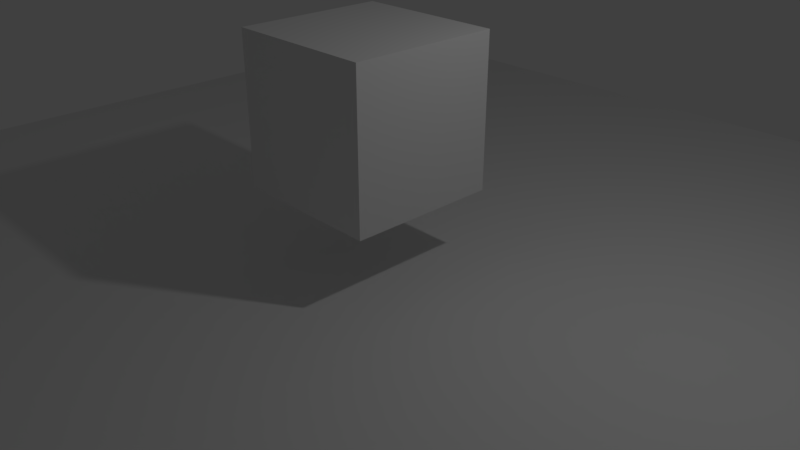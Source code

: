 # Source: myclient.blend  (saved by Blender 2.79.0; exported with 4.5.12 LTS)
import bpy
from mathutils import Matrix  # noqa: F401  (used for matrix-valued properties, if any)

bpy.ops.wm.read_factory_settings(use_empty=True)
scene = bpy.context.scene
scene.name = 'Scene'

# ---- collections
col_collection_1 = bpy.data.collections.new('Collection 1'); scene.collection.children.link(col_collection_1)

# ---- materials (node trees are filled in below, after node groups)
mat_material = bpy.data.materials.new('Material')
mat_material.alpha_threshold = 0.0
mat_material.use_transparent_shadow = False
mat_material.roughness = 0.5
mat_material.line_color = (0.0, 0.0, 0.0, 1.0)

# ---- material node trees

# ---- world
world_world = bpy.data.worlds.new('World'); scene.world = world_world
world_world.color = (0.05088, 0.05088, 0.05088)
world_world.use_sun_shadow = False
world_world.sun_shadow_jitter_overblur = 0.0
world_world.cycles.sampling_method = 'MANUAL'

# ---- cameras
cam_camera = bpy.data.cameras.new('Camera')
cam_camera.clip_end = 100.0
cam_camera.lens = 35.0
cam_camera.sensor_width = 32.0
cam_camera.sensor_height = 18.0
cam_camera.ortho_scale = 7.314
cam_camera.dof.focus_distance = 0.0
cam_camera.dof.aperture_fstop = 128.0

# ---- lights
light_lamp = bpy.data.lights.new('Lamp', 'POINT')
light_lamp.transmission_factor = 0.0
light_lamp.cutoff_distance = 30.0
light_lamp.energy = 100.0
light_lamp.shadow_buffer_clip_start = 1.001
light_lamp.shadow_soft_size = 0.1
light_lamp.shadow_maximum_resolution = 0.006
light_lamp.use_absolute_resolution = True

# ---- meshes
me_plane = bpy.data.meshes.new('Plane')
me_plane.from_pydata([(-1.0, -1.0, 0.0), (1.0, -1.0, 0.0), (-1.0, 1.0, 0.0), (1.0, 1.0, 0.0)], [], [(0, 1, 3, 2)])
me_plane.use_remesh_preserve_volume = False
me_plane.use_remesh_preserve_attributes = False
me_plane.use_mirror_vertex_groups = False
me_plane.update()
me_cube = bpy.data.meshes.new('Cube')
me_cube.from_pydata([(1.0, 1.0, -1.0), (1.0, -1.0, -1.0), (-1.0, -1.0, -1.0), (-1.0, 1.0, -1.0), (1.0, 1.0, 1.0), (1.0, -1.0, 1.0), (-1.0, -1.0, 1.0), (-1.0, 1.0, 1.0)], [], [(0, 1, 2, 3), (4, 7, 6, 5), (0, 4, 5, 1), (1, 5, 6, 2), (2, 6, 7, 3), (4, 0, 3, 7)])
me_cube.materials.append(mat_material)
me_cube.use_remesh_preserve_volume = False
me_cube.use_remesh_preserve_attributes = False
me_cube.use_mirror_vertex_groups = False
me_cube.update()

# ---- objects
ob_plane = bpy.data.objects.new('Plane', me_plane)
ob_cube = bpy.data.objects.new('Cube', me_cube)
ob_lamp = bpy.data.objects.new('Lamp', light_lamp)
ob_camera = bpy.data.objects.new('Camera', cam_camera)

# ---- transforms, parenting, visibility, modifiers, constraints
ob_plane.location = (0.041, 0.04132, -0.04179)
ob_plane.scale = (8.023, 8.023, 8.023)
ob_plane.lineart.crease_threshold = 0.0
ob_cube.location = (0.0, 0.0, 1.917)
ob_cube.lock_rotations_4d = False
ob_cube.empty_display_type = 'ARROWS'
ob_cube.lineart.crease_threshold = 0.0
_m = ob_cube.modifiers.new('Softbody', 'SOFT_BODY')
_m = ob_cube.modifiers.new('Collision', 'COLLISION')
ob_lamp.location = (4.076, 1.005, 5.904)
ob_lamp.rotation_euler = (0.6503, 0.05522, 1.866)
ob_lamp.lock_rotations_4d = False
ob_lamp.empty_display_type = 'ARROWS'
ob_lamp.color = (0.0, 0.0, 0.0, 0.0)
ob_lamp.lineart.crease_threshold = 0.0
ob_camera.location = (7.481, -6.508, 5.344)
ob_camera.rotation_euler = (1.109, 0.0, 0.8149)
ob_camera.lock_rotations_4d = False
ob_camera.empty_display_type = 'ARROWS'
ob_camera.color = (0.0, 0.0, 0.0, 0.0)
ob_camera.display_type = 'WIRE'
ob_camera.lineart.crease_threshold = 0.0

# ---- collection membership
col_collection_1.objects.link(ob_plane)
col_collection_1.objects.link(ob_cube)
col_collection_1.objects.link(ob_lamp)
col_collection_1.objects.link(ob_camera)

# ---- scene / render settings (as saved in the file)
scene.camera = ob_camera
scene.frame_start = 1; scene.frame_end = 250; scene.frame_set(1)
scene.render.engine = 'BLENDER_EEVEE_NEXT'
scene.render.resolution_percentage = 50
scene.render.dither_intensity = 0.0
scene.cycles.use_denoising = False
scene.cycles.samples = 128
scene.cycles.sampling_pattern = 'TABULATED_SOBOL'
scene.cycles.use_adaptive_sampling = False
scene.cycles.use_light_tree = False
scene.cycles.blur_glossy = 0.0
scene.cycles.sample_clamp_indirect = 0.0
scene.view_settings.view_transform = 'Standard'
bpy.context.view_layer.update()
